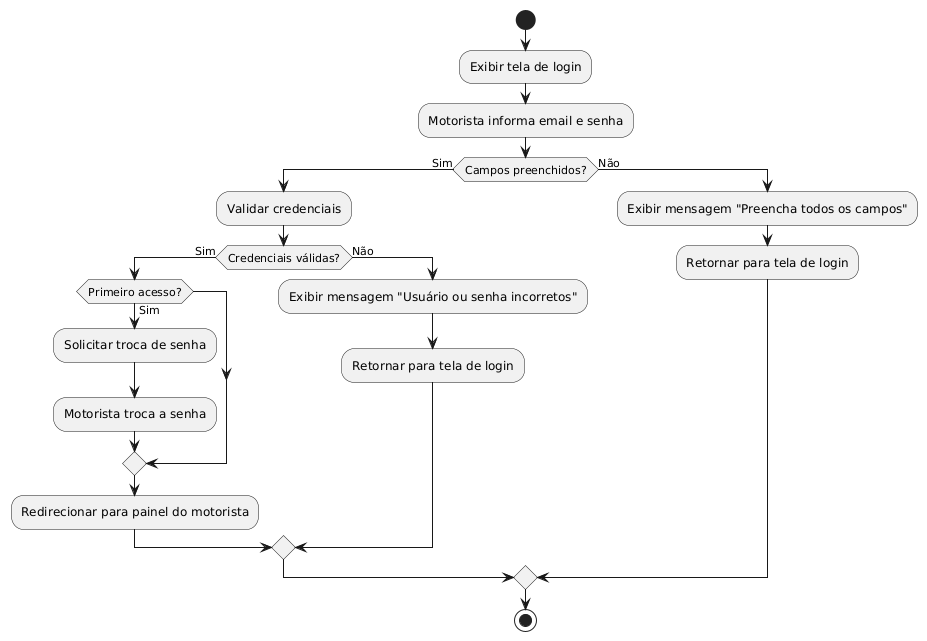

The diagram above was rendered by PlantUML. Its source (embedded in the PNG):
@startuml
' Diagrama de Atividade - Fazer Login
start
:Exibir tela de login;
:Motorista informa email e senha;

if (Campos preenchidos?) then (Sim)
  :Validar credenciais;

  if (Credenciais válidas?) then (Sim)
    if (Primeiro acesso?) then (Sim)
      :Solicitar troca de senha;
      :Motorista troca a senha;
    endif

    :Redirecionar para painel do motorista;

  else (Não)
    :Exibir mensagem "Usuário ou senha incorretos";
    
    :Retornar para tela de login;
  endif

else (Não)
  :Exibir mensagem "Preencha todos os campos";
  :Retornar para tela de login;
endif
stop
@enduml